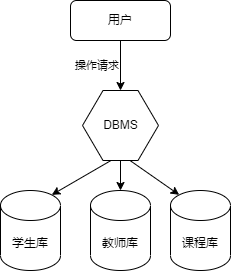

The diagram above was exported from draw.io. Its source (the exported page's mxGraphModel, read from the mxfile embedded in the PNG):
<mxGraphModel dx="1748" dy="1152" grid="1" gridSize="10" guides="1" tooltips="1" connect="1" arrows="1" fold="1" page="1" pageScale="1" pageWidth="827" pageHeight="1169" math="0" shadow="0">
  <root>
    <mxCell id="0" />
    <mxCell id="1" parent="0" />
    <mxCell id="-P18A44tYonVu6S8Oe8o-3" value="操作请求" style="edgeStyle=none;html=1;labelPosition=left;verticalLabelPosition=middle;align=right;verticalAlign=middle;" edge="1" parent="1" source="-P18A44tYonVu6S8Oe8o-1" target="-P18A44tYonVu6S8Oe8o-2">
      <mxGeometry relative="1" as="geometry" />
    </mxCell>
    <mxCell id="-P18A44tYonVu6S8Oe8o-1" value="用户" style="rounded=1;whiteSpace=wrap;html=1;" vertex="1" parent="1">
      <mxGeometry x="340" y="340" width="100" height="40" as="geometry" />
    </mxCell>
    <mxCell id="-P18A44tYonVu6S8Oe8o-5" style="edgeStyle=none;html=1;exitX=0.375;exitY=1;exitDx=0;exitDy=0;entryX=0.855;entryY=0;entryDx=0;entryDy=4.35;entryPerimeter=0;" edge="1" parent="1" source="-P18A44tYonVu6S8Oe8o-2" target="-P18A44tYonVu6S8Oe8o-4">
      <mxGeometry relative="1" as="geometry" />
    </mxCell>
    <mxCell id="-P18A44tYonVu6S8Oe8o-8" style="edgeStyle=none;html=1;exitX=0.5;exitY=1;exitDx=0;exitDy=0;entryX=0.5;entryY=0;entryDx=0;entryDy=0;entryPerimeter=0;" edge="1" parent="1" source="-P18A44tYonVu6S8Oe8o-2" target="-P18A44tYonVu6S8Oe8o-6">
      <mxGeometry relative="1" as="geometry" />
    </mxCell>
    <mxCell id="-P18A44tYonVu6S8Oe8o-9" style="edgeStyle=none;html=1;exitX=0.625;exitY=1;exitDx=0;exitDy=0;entryX=0.145;entryY=0;entryDx=0;entryDy=4.35;entryPerimeter=0;" edge="1" parent="1" source="-P18A44tYonVu6S8Oe8o-2" target="-P18A44tYonVu6S8Oe8o-7">
      <mxGeometry relative="1" as="geometry" />
    </mxCell>
    <mxCell id="-P18A44tYonVu6S8Oe8o-2" value="DBMS" style="verticalLabelPosition=middle;verticalAlign=middle;html=1;shape=hexagon;perimeter=hexagonPerimeter2;arcSize=6;size=0.27;labelPosition=center;align=center;" vertex="1" parent="1">
      <mxGeometry x="352" y="430" width="76" height="70" as="geometry" />
    </mxCell>
    <mxCell id="-P18A44tYonVu6S8Oe8o-4" value="学生库" style="shape=cylinder3;whiteSpace=wrap;html=1;boundedLbl=1;backgroundOutline=1;size=15;" vertex="1" parent="1">
      <mxGeometry x="270" y="530" width="60" height="80" as="geometry" />
    </mxCell>
    <mxCell id="-P18A44tYonVu6S8Oe8o-6" value="教师库" style="shape=cylinder3;whiteSpace=wrap;html=1;boundedLbl=1;backgroundOutline=1;size=15;" vertex="1" parent="1">
      <mxGeometry x="360" y="530" width="60" height="80" as="geometry" />
    </mxCell>
    <mxCell id="-P18A44tYonVu6S8Oe8o-7" value="课程库" style="shape=cylinder3;whiteSpace=wrap;html=1;boundedLbl=1;backgroundOutline=1;size=15;" vertex="1" parent="1">
      <mxGeometry x="440" y="530" width="60" height="80" as="geometry" />
    </mxCell>
  </root>
</mxGraphModel>